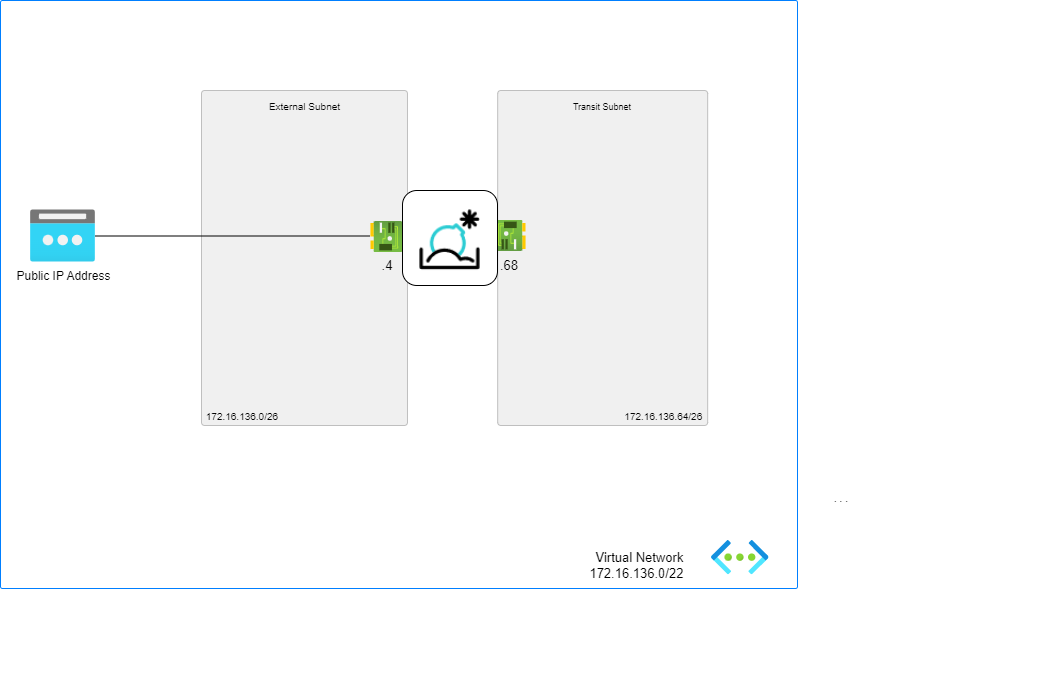

The diagram above was exported from draw.io. Its source (the exported page's mxGraphModel, read from the mxfile embedded in the PNG):
<mxGraphModel dx="662" dy="433" grid="1" gridSize="10" guides="1" tooltips="1" connect="1" arrows="1" fold="1" page="1" pageScale="1" pageWidth="1169" pageHeight="827" math="0" shadow="0">
  <root>
    <mxCell id="0" />
    <mxCell id="1" parent="0" />
    <mxCell id="e5Kd5wINlMeq__rgNCLj-28" value="" style="rounded=1;whiteSpace=wrap;html=1;sketch=0;fontSize=10;strokeColor=#007fff;fillColor=#FFFFFF;gradientColor=none;gradientDirection=south;absoluteArcSize=1;arcSize=4;fontFamily=Helvetica;" parent="1" vertex="1">
      <mxGeometry x="60" y="50" width="797" height="588" as="geometry" />
    </mxCell>
    <mxCell id="ZfwJq0djr-W4_pEnJnss-12" style="vsdxID=11;fillColor=none;gradientColor=none;strokeColor=none;spacingTop=-3;spacingBottom=-3;spacingLeft=-3;spacingRight=-3;labelBackgroundColor=none;rounded=1;html=1;whiteSpace=wrap;" parent="1" vertex="1">
      <mxGeometry x="261" y="140" width="206" height="335" as="geometry" />
    </mxCell>
    <mxCell id="ZfwJq0djr-W4_pEnJnss-14" value="&lt;p style=&quot;align:center;margin-left:0;margin-right:0;margin-top:0px;margin-bottom:0px;text-indent:0;valign:middle;direction:ltr;&quot;&gt;&lt;font style=&quot;font-size:9px;font-family:Arial;color:#000000;direction:ltr;letter-spacing:0px;line-height:100%;opacity:1&quot;&gt;Management&lt;/font&gt;&lt;/p&gt;" style="text;vsdxID=11;fillColor=none;gradientColor=none;strokeColor=none;spacingTop=-3;spacingBottom=-3;spacingLeft=-3;spacingRight=-3;labelBackgroundColor=none;rounded=1;html=1;whiteSpace=wrap;verticalAlign=middle;align=center;;html=1;" parent="ZfwJq0djr-W4_pEnJnss-12" vertex="1">
      <mxGeometry x="12.7" y="12.23" width="180.98" height="12.7" as="geometry" />
    </mxCell>
    <mxCell id="e5Kd5wINlMeq__rgNCLj-59" value="&lt;span style=&quot;&quot;&gt;&amp;nbsp;172.16.136.0/26&lt;/span&gt;" style="text;html=1;strokeColor=none;fillColor=none;align=left;verticalAlign=middle;whiteSpace=wrap;rounded=0;fontFamily=Helvetica;fontSize=10;" parent="ZfwJq0djr-W4_pEnJnss-12" vertex="1">
      <mxGeometry y="316" width="90" height="19" as="geometry" />
    </mxCell>
    <mxCell id="ZfwJq0djr-W4_pEnJnss-13" style="vsdxID=12;fillColor=#f0f0f0;gradientColor=none;shape=stencil(hZNRcoMgEIZPwysDrJjw2EmTC/QETqSVqdUMMa3p6UtcNIAk9Qn+/Ve+XVgCu3NTnTQR7DzY/lP/mHpoCLwSIUzXaGsGtyKwJ7B7763+sP2lq3F/qpxTsEnRNebwm1uwyh7fzK9GjVHgG4kBzPzqv28njj6OoevsVsUkHNB7vFg089g9b2nBVPCVJcZHMcfLjc8Q0Q9G8MRUFt4AoWE6nr04gtZ0Aa3a0kLGxM9wlaIgEuSY0DmUShAfFQXrFMi1Lccd5CwKk/+wLyl3SW5X/EuFXuIsaXLYNIg9j3iDe8kkZN7F/aJ5ShHf/FWsa4HYAdkOZSifv123mIYEx8e0Lc5YGE+Hykk4kLD/Aw==);strokeColor=#bfbfbf;spacingTop=-3;spacingBottom=-3;spacingLeft=-3;spacingRight=-3;labelBackgroundColor=none;rounded=1;html=1;whiteSpace=wrap;" parent="ZfwJq0djr-W4_pEnJnss-12" vertex="1">
      <mxGeometry width="206" height="335" as="geometry" />
    </mxCell>
    <mxCell id="1xK5vxoh5K0j3pMZ9hmh-1" value="&lt;span style=&quot;&quot;&gt;&amp;nbsp;172.16.136.0/26&lt;/span&gt;" style="text;html=1;strokeColor=none;fillColor=none;align=left;verticalAlign=middle;whiteSpace=wrap;rounded=0;fontFamily=Helvetica;fontSize=10;" parent="ZfwJq0djr-W4_pEnJnss-12" vertex="1">
      <mxGeometry x="-1.0658141036401503e-14" y="316" width="90" height="19" as="geometry" />
    </mxCell>
    <mxCell id="ZfwJq0djr-W4_pEnJnss-6" style="vsdxID=7;fillColor=#ffffff;gradientColor=none;fillOpacity=0;strokeOpacity=0;shape=stencil(pZPRDoIgFIafhlt35Cy1y2b2Hi4xWSYOteztg7EMNXVMrg7w/4fv3zgE46ZIa0YoNK0Ud/biWVsQPBNKeVUwyVtVEUwIxrmQ7CZFV2VmX6daqauHeOoOvfGBdlB427uLEZa8soToReGy9tpJ09Uf1MHRXl+vP3q2pxtyOpbjjAVnMHDaZj94QbQHX/lD+xrd4izZF+ONef8kBKd44JQGnOBhF/nqp5pgwyomrGJN/4uqfxOS87I0AzagqGI6UerITCMmHw==);spacingTop=-3;spacingBottom=-3;spacingLeft=-3;spacingRight=-3;labelBackgroundColor=none;rounded=0;html=1;whiteSpace=wrap;" parent="1" vertex="1">
      <mxGeometry x="180" y="99" width="918" height="626" as="geometry" />
    </mxCell>
    <mxCell id="e5Kd5wINlMeq__rgNCLj-21" value="" style="aspect=fixed;html=1;points=[];align=center;image;fontSize=12;image=img/lib/azure2/networking/Network_Interfaces.svg;strokeWidth=2;rotation=-180;movable=1;resizable=1;rotatable=1;deletable=1;editable=1;connectable=1;direction=east;" parent="1" vertex="1">
      <mxGeometry x="429.42999999999995" y="270" width="35.13" height="31" as="geometry" />
    </mxCell>
    <mxCell id="e5Kd5wINlMeq__rgNCLj-2" style="vsdxID=11;fillColor=none;gradientColor=none;strokeColor=none;spacingTop=-3;spacingBottom=-3;spacingLeft=-3;spacingRight=-3;labelBackgroundColor=none;rounded=1;html=1;whiteSpace=wrap;arcSize=16;" parent="1" vertex="1">
      <mxGeometry x="557" y="140" width="214" height="335" as="geometry" />
    </mxCell>
    <mxCell id="e5Kd5wINlMeq__rgNCLj-3" style="vsdxID=12;fillColor=#f0f0f0;gradientColor=none;shape=stencil(hZNRcoMgEIZPwysDrJjw2EmTC/QETqSVqdUMMa3p6UtcNIAk9Qn+/Ve+XVgCu3NTnTQR7DzY/lP/mHpoCLwSIUzXaGsGtyKwJ7B7763+sP2lq3F/qpxTsEnRNebwm1uwyh7fzK9GjVHgG4kBzPzqv28njj6OoevsVsUkHNB7vFg089g9b2nBVPCVJcZHMcfLjc8Q0Q9G8MRUFt4AoWE6nr04gtZ0Aa3a0kLGxM9wlaIgEuSY0DmUShAfFQXrFMi1Lccd5CwKk/+wLyl3SW5X/EuFXuIsaXLYNIg9j3iDe8kkZN7F/aJ5ShHf/FWsa4HYAdkOZSifv123mIYEx8e0Lc5YGE+Hykk4kLD/Aw==);strokeColor=#bfbfbf;spacingTop=-3;spacingBottom=-3;spacingLeft=-3;spacingRight=-3;labelBackgroundColor=none;rounded=1;html=1;whiteSpace=wrap;" parent="e5Kd5wINlMeq__rgNCLj-2" vertex="1">
      <mxGeometry x="0.19" width="210" height="335" as="geometry" />
    </mxCell>
    <mxCell id="e5Kd5wINlMeq__rgNCLj-4" value="&lt;p style=&quot;align:center;margin-left:0;margin-right:0;margin-top:0px;margin-bottom:0px;text-indent:0;valign:middle;direction:ltr;&quot;&gt;&lt;font style=&quot;font-size:9px;font-family:Arial;color:#000000;direction:ltr;letter-spacing:0px;line-height:100%;opacity:1&quot;&gt;Transit Subnet&lt;/font&gt;&lt;/p&gt;" style="text;vsdxID=11;fillColor=none;gradientColor=none;strokeColor=none;spacingTop=-3;spacingBottom=-3;spacingLeft=-3;spacingRight=-3;labelBackgroundColor=none;rounded=1;html=1;whiteSpace=wrap;verticalAlign=middle;align=center;;html=1;" parent="e5Kd5wINlMeq__rgNCLj-2" vertex="1">
      <mxGeometry x="12.946601941747572" y="10" width="184.49417475728154" height="12.7" as="geometry" />
    </mxCell>
    <mxCell id="e5Kd5wINlMeq__rgNCLj-58" value="&lt;span style=&quot;&quot;&gt;172.16.136.64/26&amp;nbsp;&lt;/span&gt;" style="text;html=1;strokeColor=none;fillColor=none;align=right;verticalAlign=middle;whiteSpace=wrap;rounded=0;fontFamily=Helvetica;fontSize=10;" parent="e5Kd5wINlMeq__rgNCLj-2" vertex="1">
      <mxGeometry x="118.25242718446603" y="316" width="91.74757281553399" height="19" as="geometry" />
    </mxCell>
    <mxCell id="e5Kd5wINlMeq__rgNCLj-22" value="" style="aspect=fixed;html=1;points=[];align=center;image;fontSize=12;image=img/lib/azure2/networking/Network_Interfaces.svg;strokeWidth=2;movable=1;resizable=1;rotatable=1;deletable=1;editable=1;connectable=1;direction=east;" parent="1" vertex="1">
      <mxGeometry x="550.43" y="270" width="35.13" height="31" as="geometry" />
    </mxCell>
    <mxCell id="e5Kd5wINlMeq__rgNCLj-23" value=".4" style="text;html=1;strokeColor=none;fillColor=none;align=center;verticalAlign=middle;whiteSpace=wrap;rounded=0;fontSize=13;movable=1;resizable=1;rotatable=1;deletable=1;editable=1;connectable=1;direction=east;" parent="1" vertex="1">
      <mxGeometry x="435.11" y="300" width="24" height="30" as="geometry" />
    </mxCell>
    <mxCell id="e5Kd5wINlMeq__rgNCLj-24" value=".68" style="text;html=1;strokeColor=none;fillColor=none;align=center;verticalAlign=middle;whiteSpace=wrap;rounded=0;fontSize=13;movable=1;resizable=1;rotatable=1;deletable=1;editable=1;connectable=1;direction=east;" parent="1" vertex="1">
      <mxGeometry x="557" y="300" width="24" height="30" as="geometry" />
    </mxCell>
    <mxCell id="e5Kd5wINlMeq__rgNCLj-81" value=". . ." style="text;html=1;strokeColor=none;fillColor=none;align=center;verticalAlign=middle;whiteSpace=wrap;rounded=0;fontFamily=Helvetica;fontSize=10;" parent="1" vertex="1">
      <mxGeometry x="870.5" y="533" width="60" height="30" as="geometry" />
    </mxCell>
    <mxCell id="v4bIBfDrks2GA-Lkp-s_-3" style="edgeStyle=orthogonalEdgeStyle;shape=connector;curved=1;rounded=1;orthogonalLoop=1;jettySize=auto;html=1;labelBackgroundColor=none;strokeColor=#000000;fontFamily=Helvetica;fontSize=11;fontColor=default;startArrow=none;endArrow=none;startSize=5;endSize=5;" parent="1" source="aoxMBizNruz-G0l_-nPc-1" target="e5Kd5wINlMeq__rgNCLj-21" edge="1">
      <mxGeometry relative="1" as="geometry" />
    </mxCell>
    <mxCell id="aoxMBizNruz-G0l_-nPc-1" value="&lt;font color=&quot;#000000&quot;&gt;Public IP Address&lt;/font&gt;" style="aspect=fixed;html=1;points=[];align=center;image;fontSize=12;image=img/lib/azure2/networking/Public_IP_Addresses.svg;rounded=1;sketch=0;strokeColor=#007fff;fillColor=#FFFFFF;gradientColor=none;gradientDirection=south;fontFamily=Helvetica;fontColor=#999999;" parent="1" vertex="1">
      <mxGeometry x="90" y="259.50000000000006" width="65" height="52" as="geometry" />
    </mxCell>
    <mxCell id="e5Kd5wINlMeq__rgNCLj-29" value="&lt;font style=&quot;font-size: 13px;&quot;&gt;Virtual Network&amp;nbsp;&lt;br&gt;172.16.136.0/22&amp;nbsp;&lt;br&gt;&lt;/font&gt;" style="text;html=1;strokeColor=none;fillColor=none;align=right;verticalAlign=middle;whiteSpace=wrap;rounded=0;sketch=0;fontSize=4;labelPosition=center;verticalLabelPosition=middle;horizontal=1;fontFamily=Helvetica;" parent="1" vertex="1">
      <mxGeometry x="210" y="590" width="538.5" height="50" as="geometry" />
    </mxCell>
    <mxCell id="e5Kd5wINlMeq__rgNCLj-30" value="" style="aspect=fixed;html=1;points=[];align=center;image;fontSize=12;image=img/lib/azure2/networking/Virtual_Networks.svg;rounded=1;sketch=0;strokeColor=#007fff;fillColor=#FFFFFF;gradientColor=none;gradientDirection=south;fontFamily=Helvetica;" parent="1" vertex="1">
      <mxGeometry x="771.0033333333333" y="590" width="57.548333333333325" height="34.32833333333333" as="geometry" />
    </mxCell>
    <mxCell id="1xjun2CJkpKBd_Mh0nrf-1" value="" style="group" parent="1" vertex="1" connectable="0">
      <mxGeometry x="462" y="240" width="95" height="95" as="geometry" />
    </mxCell>
    <mxCell id="uMrWlTVk88lkHWoIpPV2-1" value="" style="group;shadow=0;" parent="1xjun2CJkpKBd_Mh0nrf-1" vertex="1" connectable="0">
      <mxGeometry width="95" height="95" as="geometry" />
    </mxCell>
    <mxCell id="1xjun2CJkpKBd_Mh0nrf-2" value="" style="rounded=1;whiteSpace=wrap;html=1;fontFamily=Helvetica;fontSize=11;fontColor=default;" parent="uMrWlTVk88lkHWoIpPV2-1" vertex="1">
      <mxGeometry width="95" height="95" as="geometry" />
    </mxCell>
    <mxCell id="1xjun2CJkpKBd_Mh0nrf-3" value="" style="shape=image;verticalLabelPosition=bottom;labelBackgroundColor=default;verticalAlign=top;aspect=fixed;imageAspect=0;image=data:image/png,(base64 omitted: 1308 chars);" parent="uMrWlTVk88lkHWoIpPV2-1" vertex="1">
      <mxGeometry x="7.498750000000001" y="7.497499999999999" width="80" height="80" as="geometry" />
    </mxCell>
    <mxCell id="tnVJZL92FouqQpKr_qYl-1" value="&lt;p style=&quot;align:center;margin-left:0;margin-right:0;margin-top:0px;margin-bottom:0px;text-indent:0;valign:middle;direction:ltr;&quot;&gt;&lt;font size=&quot;1&quot; face=&quot;Arial&quot;&gt;External Subnet&lt;/font&gt;&lt;/p&gt;" style="text;vsdxID=11;fillColor=none;gradientColor=none;strokeColor=none;spacingTop=-3;spacingBottom=-3;spacingLeft=-3;spacingRight=-3;labelBackgroundColor=none;rounded=1;html=1;whiteSpace=wrap;verticalAlign=middle;align=center;;html=1;" parent="1" vertex="1">
      <mxGeometry x="273.51" y="150" width="180.98" height="12.7" as="geometry" />
    </mxCell>
  </root>
</mxGraphModel>